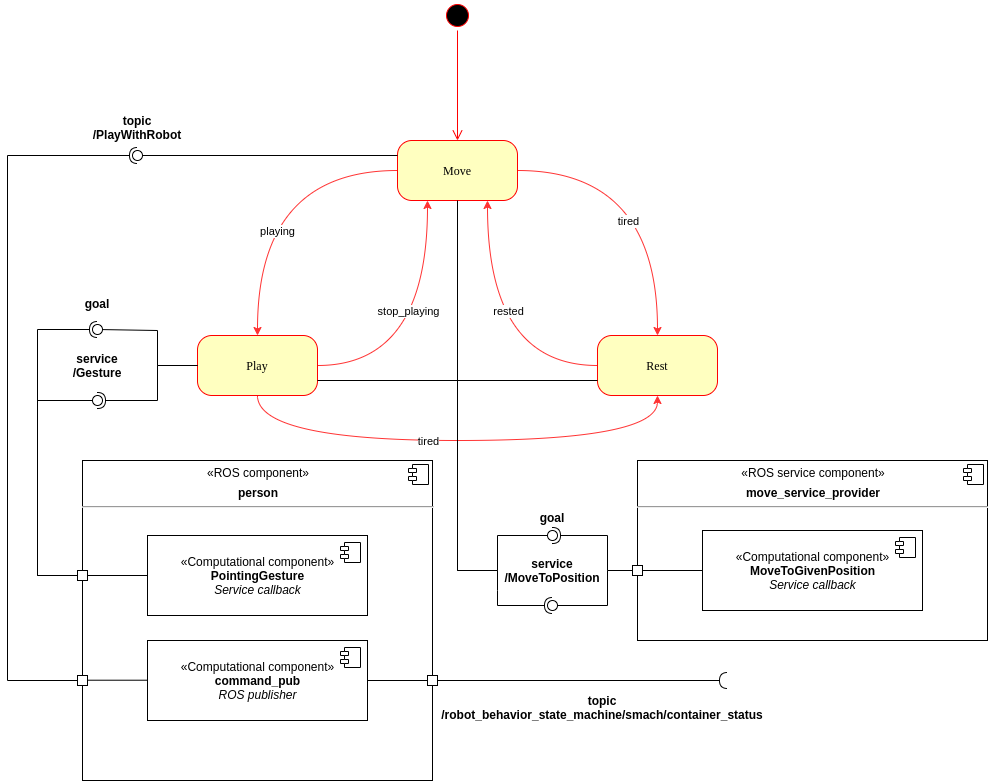

The diagram above was exported from draw.io. Its source (the exported page's mxGraphModel, read from the mxfile embedded in the PNG):
<mxGraphModel dx="796" dy="504" grid="1" gridSize="10" guides="1" tooltips="1" connect="1" arrows="1" fold="1" page="1" pageScale="1" pageWidth="1100" pageHeight="850" background="#ffffff" math="0" shadow="0">
  <root>
    <mxCell id="0" />
    <mxCell id="1" parent="0" />
    <mxCell id="382b91b5511bd0f7-1" value="" style="ellipse;html=1;shape=startState;fillColor=#000000;strokeColor=#ff0000;rounded=1;shadow=0;comic=0;labelBackgroundColor=none;fontFamily=Verdana;fontSize=12;fontColor=#000000;align=center;direction=south;" parent="1" vertex="1">
      <mxGeometry x="445" y="60" width="30" height="30" as="geometry" />
    </mxCell>
    <mxCell id="q9fTRV6pv9ZnCtk3dpwy-6" style="edgeStyle=orthogonalEdgeStyle;orthogonalLoop=1;jettySize=auto;html=1;entryX=0.25;entryY=1;entryDx=0;entryDy=0;strokeColor=#FF3333;curved=1;" parent="1" source="382b91b5511bd0f7-5" target="382b91b5511bd0f7-6" edge="1">
      <mxGeometry relative="1" as="geometry" />
    </mxCell>
    <mxCell id="q9fTRV6pv9ZnCtk3dpwy-10" value="stop_playing" style="edgeLabel;html=1;align=center;verticalAlign=middle;resizable=0;points=[];" parent="q9fTRV6pv9ZnCtk3dpwy-6" vertex="1" connectable="0">
      <mxGeometry x="-0.52" y="-2" relative="1" as="geometry">
        <mxPoint x="24.17" y="-57" as="offset" />
      </mxGeometry>
    </mxCell>
    <mxCell id="vQRUE9GwCItrx3tnQIJP-1" style="edgeStyle=orthogonalEdgeStyle;orthogonalLoop=1;jettySize=auto;html=1;entryX=0.5;entryY=1;entryDx=0;entryDy=0;strokeColor=#FF3333;curved=1;exitX=0.5;exitY=1;exitDx=0;exitDy=0;" edge="1" parent="1" source="382b91b5511bd0f7-5" target="382b91b5511bd0f7-7">
      <mxGeometry relative="1" as="geometry">
        <Array as="points">
          <mxPoint x="260" y="500" />
          <mxPoint x="660" y="500" />
        </Array>
      </mxGeometry>
    </mxCell>
    <mxCell id="vQRUE9GwCItrx3tnQIJP-2" value="tired" style="edgeLabel;html=1;align=center;verticalAlign=middle;resizable=0;points=[];" vertex="1" connectable="0" parent="vQRUE9GwCItrx3tnQIJP-1">
      <mxGeometry x="-0.1227" relative="1" as="geometry">
        <mxPoint as="offset" />
      </mxGeometry>
    </mxCell>
    <mxCell id="382b91b5511bd0f7-5" value="Play" style="rounded=1;whiteSpace=wrap;html=1;arcSize=24;fillColor=#ffffc0;strokeColor=#ff0000;shadow=0;comic=0;labelBackgroundColor=none;fontFamily=Verdana;fontSize=12;fontColor=#000000;align=center;" parent="1" vertex="1">
      <mxGeometry x="200" y="395" width="120" height="60" as="geometry" />
    </mxCell>
    <mxCell id="q9fTRV6pv9ZnCtk3dpwy-1" style="edgeStyle=orthogonalEdgeStyle;orthogonalLoop=1;jettySize=auto;html=1;entryX=0.5;entryY=0;entryDx=0;entryDy=0;strokeColor=#FF3333;curved=1;" parent="1" source="382b91b5511bd0f7-6" target="382b91b5511bd0f7-7" edge="1">
      <mxGeometry relative="1" as="geometry" />
    </mxCell>
    <mxCell id="q9fTRV6pv9ZnCtk3dpwy-2" value="tired" style="edgeLabel;html=1;align=center;verticalAlign=middle;resizable=0;points=[];" parent="q9fTRV6pv9ZnCtk3dpwy-1" vertex="1" connectable="0">
      <mxGeometry x="-0.4098" y="2" relative="1" as="geometry">
        <mxPoint x="20" y="52" as="offset" />
      </mxGeometry>
    </mxCell>
    <mxCell id="q9fTRV6pv9ZnCtk3dpwy-8" style="edgeStyle=orthogonalEdgeStyle;orthogonalLoop=1;jettySize=auto;html=1;entryX=0.5;entryY=0;entryDx=0;entryDy=0;strokeColor=#FF3333;curved=1;" parent="1" source="382b91b5511bd0f7-6" target="382b91b5511bd0f7-5" edge="1">
      <mxGeometry relative="1" as="geometry" />
    </mxCell>
    <mxCell id="q9fTRV6pv9ZnCtk3dpwy-9" value="playing" style="edgeLabel;html=1;align=center;verticalAlign=middle;resizable=0;points=[];" parent="q9fTRV6pv9ZnCtk3dpwy-8" vertex="1" connectable="0">
      <mxGeometry x="-0.7311" y="2" relative="1" as="geometry">
        <mxPoint x="-79.17" y="58" as="offset" />
      </mxGeometry>
    </mxCell>
    <mxCell id="382b91b5511bd0f7-6" value="Move" style="rounded=1;whiteSpace=wrap;html=1;arcSize=24;fillColor=#ffffc0;strokeColor=#ff0000;shadow=0;comic=0;labelBackgroundColor=none;fontFamily=Verdana;fontSize=12;fontColor=#000000;align=center;" parent="1" vertex="1">
      <mxGeometry x="400" y="200" width="120" height="60" as="geometry" />
    </mxCell>
    <mxCell id="q9fTRV6pv9ZnCtk3dpwy-3" style="edgeStyle=orthogonalEdgeStyle;orthogonalLoop=1;jettySize=auto;html=1;entryX=0.75;entryY=1;entryDx=0;entryDy=0;strokeColor=#FF3333;curved=1;" parent="1" source="382b91b5511bd0f7-7" target="382b91b5511bd0f7-6" edge="1">
      <mxGeometry relative="1" as="geometry" />
    </mxCell>
    <mxCell id="q9fTRV6pv9ZnCtk3dpwy-4" value="rested" style="edgeLabel;html=1;align=center;verticalAlign=middle;resizable=0;points=[];" parent="q9fTRV6pv9ZnCtk3dpwy-3" vertex="1" connectable="0">
      <mxGeometry x="-0.5273" y="2" relative="1" as="geometry">
        <mxPoint x="-25" y="-57" as="offset" />
      </mxGeometry>
    </mxCell>
    <mxCell id="382b91b5511bd0f7-7" value="Rest" style="rounded=1;whiteSpace=wrap;html=1;arcSize=24;fillColor=#ffffc0;strokeColor=#ff0000;shadow=0;comic=0;labelBackgroundColor=none;fontFamily=Verdana;fontSize=12;fontColor=#000000;align=center;" parent="1" vertex="1">
      <mxGeometry x="600" y="395" width="120" height="60" as="geometry" />
    </mxCell>
    <mxCell id="2a3bc250acf0617d-9" style="edgeStyle=orthogonalEdgeStyle;html=1;labelBackgroundColor=none;endArrow=open;endSize=8;strokeColor=#ff0000;fontFamily=Verdana;fontSize=12;align=left;" parent="1" source="382b91b5511bd0f7-1" target="382b91b5511bd0f7-6" edge="1">
      <mxGeometry relative="1" as="geometry" />
    </mxCell>
    <mxCell id="q9fTRV6pv9ZnCtk3dpwy-13" value="&lt;p style=&quot;margin: 0px ; margin-top: 6px ; text-align: center&quot;&gt;&lt;span&gt;«ROS service component»&lt;/span&gt;&lt;br&gt;&lt;/p&gt;&lt;p style=&quot;margin: 0px ; margin-top: 6px ; text-align: center&quot;&gt;&lt;b&gt;move_service_provider&lt;/b&gt;&lt;b&gt;&lt;br&gt;&lt;/b&gt;&lt;/p&gt;&lt;hr&gt;&lt;p style=&quot;margin: 0px ; margin-left: 8px&quot;&gt;&lt;br&gt;&lt;/p&gt;" style="align=left;overflow=fill;html=1;dropTarget=0;" parent="1" vertex="1">
      <mxGeometry x="640" y="520" width="350" height="180" as="geometry" />
    </mxCell>
    <mxCell id="q9fTRV6pv9ZnCtk3dpwy-14" value="" style="shape=component;jettyWidth=8;jettyHeight=4;" parent="q9fTRV6pv9ZnCtk3dpwy-13" vertex="1">
      <mxGeometry x="1" width="20" height="20" relative="1" as="geometry">
        <mxPoint x="-24" y="4" as="offset" />
      </mxGeometry>
    </mxCell>
    <mxCell id="q9fTRV6pv9ZnCtk3dpwy-15" value="«Computational component»&lt;br&gt;&lt;b&gt;MoveToGivenPosition&lt;/b&gt;&lt;br&gt;&lt;i&gt;Service callback&lt;/i&gt;" style="html=1;dropTarget=0;" parent="1" vertex="1">
      <mxGeometry x="705" y="590" width="220" height="80" as="geometry" />
    </mxCell>
    <mxCell id="q9fTRV6pv9ZnCtk3dpwy-16" value="" style="shape=module;jettyWidth=8;jettyHeight=4;" parent="q9fTRV6pv9ZnCtk3dpwy-15" vertex="1">
      <mxGeometry x="1" width="20" height="20" relative="1" as="geometry">
        <mxPoint x="-27" y="7" as="offset" />
      </mxGeometry>
    </mxCell>
    <mxCell id="q9fTRV6pv9ZnCtk3dpwy-20" value="" style="rounded=0;orthogonalLoop=1;jettySize=auto;html=1;endArrow=none;endFill=0;exitX=0;exitY=0.5;exitDx=0;exitDy=0;" parent="1" source="q9fTRV6pv9ZnCtk3dpwy-54" edge="1">
      <mxGeometry relative="1" as="geometry">
        <mxPoint x="570" y="630" as="sourcePoint" />
        <mxPoint x="610" y="630" as="targetPoint" />
      </mxGeometry>
    </mxCell>
    <mxCell id="q9fTRV6pv9ZnCtk3dpwy-26" value="" style="rounded=0;orthogonalLoop=1;jettySize=auto;html=1;endArrow=none;endFill=0;" parent="1" edge="1">
      <mxGeometry relative="1" as="geometry">
        <mxPoint x="550" y="595" as="sourcePoint" />
        <mxPoint x="550.0000000000055" y="595" as="targetPoint" />
      </mxGeometry>
    </mxCell>
    <mxCell id="q9fTRV6pv9ZnCtk3dpwy-29" value="" style="rounded=0;orthogonalLoop=1;jettySize=auto;html=1;endArrow=none;endFill=0;" parent="1" target="q9fTRV6pv9ZnCtk3dpwy-31" edge="1">
      <mxGeometry relative="1" as="geometry">
        <mxPoint x="610" y="630" as="sourcePoint" />
        <Array as="points">
          <mxPoint x="610" y="665" />
        </Array>
      </mxGeometry>
    </mxCell>
    <mxCell id="q9fTRV6pv9ZnCtk3dpwy-30" value="" style="rounded=0;orthogonalLoop=1;jettySize=auto;html=1;endArrow=halfCircle;endFill=0;entryX=0.5;entryY=0.5;entryDx=0;entryDy=0;endSize=6;strokeWidth=1;" parent="1" target="q9fTRV6pv9ZnCtk3dpwy-31" edge="1">
      <mxGeometry relative="1" as="geometry">
        <mxPoint x="460" y="460" as="sourcePoint" />
        <Array as="points">
          <mxPoint x="460" y="630" />
          <mxPoint x="500" y="630" />
          <mxPoint x="500" y="650" />
          <mxPoint x="500" y="665" />
        </Array>
      </mxGeometry>
    </mxCell>
    <mxCell id="q9fTRV6pv9ZnCtk3dpwy-31" value="" style="ellipse;whiteSpace=wrap;html=1;fontFamily=Helvetica;fontSize=12;fontColor=#000000;align=center;strokeColor=#000000;fillColor=#ffffff;points=[];aspect=fixed;resizable=0;" parent="1" vertex="1">
      <mxGeometry x="550" y="660" width="10" height="10" as="geometry" />
    </mxCell>
    <mxCell id="q9fTRV6pv9ZnCtk3dpwy-45" value="" style="rounded=0;orthogonalLoop=1;jettySize=auto;html=1;endArrow=none;endFill=0;exitX=0.5;exitY=1;exitDx=0;exitDy=0;" parent="1" source="382b91b5511bd0f7-6" target="q9fTRV6pv9ZnCtk3dpwy-47" edge="1">
      <mxGeometry relative="1" as="geometry">
        <mxPoint x="460" y="310" as="sourcePoint" />
        <Array as="points">
          <mxPoint x="460" y="630" />
          <mxPoint x="500" y="630" />
          <mxPoint x="500" y="595" />
        </Array>
      </mxGeometry>
    </mxCell>
    <mxCell id="q9fTRV6pv9ZnCtk3dpwy-46" value="" style="rounded=0;orthogonalLoop=1;jettySize=auto;html=1;endArrow=halfCircle;endFill=0;entryX=0.5;entryY=0.5;entryDx=0;entryDy=0;endSize=6;strokeWidth=1;" parent="1" target="q9fTRV6pv9ZnCtk3dpwy-47" edge="1">
      <mxGeometry relative="1" as="geometry">
        <mxPoint x="610" y="630" as="sourcePoint" />
        <Array as="points">
          <mxPoint x="610" y="595" />
        </Array>
      </mxGeometry>
    </mxCell>
    <mxCell id="q9fTRV6pv9ZnCtk3dpwy-47" value="" style="ellipse;whiteSpace=wrap;html=1;fontFamily=Helvetica;fontSize=12;fontColor=#000000;align=center;strokeColor=#000000;fillColor=#ffffff;points=[];aspect=fixed;resizable=0;" parent="1" vertex="1">
      <mxGeometry x="550" y="590" width="10" height="10" as="geometry" />
    </mxCell>
    <mxCell id="q9fTRV6pv9ZnCtk3dpwy-49" value="" style="rounded=0;orthogonalLoop=1;jettySize=auto;html=1;endArrow=none;endFill=0;entryX=0;entryY=0.75;entryDx=0;entryDy=0;exitX=1;exitY=0.75;exitDx=0;exitDy=0;" parent="1" source="382b91b5511bd0f7-5" target="382b91b5511bd0f7-7" edge="1">
      <mxGeometry relative="1" as="geometry">
        <mxPoint x="450" y="460" as="sourcePoint" />
        <mxPoint x="465" y="460" as="targetPoint" />
        <Array as="points" />
      </mxGeometry>
    </mxCell>
    <mxCell id="q9fTRV6pv9ZnCtk3dpwy-52" value="service&#10;/MoveToPosition" style="text;align=center;fontStyle=1;verticalAlign=middle;spacingLeft=3;spacingRight=3;strokeColor=none;rotatable=0;points=[[0,0.5],[1,0.5]];portConstraint=eastwest;" parent="1" vertex="1">
      <mxGeometry x="515" y="617" width="80" height="26" as="geometry" />
    </mxCell>
    <mxCell id="q9fTRV6pv9ZnCtk3dpwy-53" value="goal" style="text;align=center;fontStyle=1;verticalAlign=middle;spacingLeft=3;spacingRight=3;strokeColor=none;rotatable=0;points=[[0,0.5],[1,0.5]];portConstraint=eastwest;" parent="1" vertex="1">
      <mxGeometry x="515" y="564" width="80" height="26" as="geometry" />
    </mxCell>
    <mxCell id="q9fTRV6pv9ZnCtk3dpwy-54" value="" style="rounded=0;whiteSpace=wrap;html=1;" parent="1" vertex="1">
      <mxGeometry x="635" y="625" width="10" height="10" as="geometry" />
    </mxCell>
    <mxCell id="q9fTRV6pv9ZnCtk3dpwy-55" value="" style="rounded=0;orthogonalLoop=1;jettySize=auto;html=1;endArrow=none;endFill=0;exitX=0;exitY=0.5;exitDx=0;exitDy=0;" parent="1" source="q9fTRV6pv9ZnCtk3dpwy-15" target="q9fTRV6pv9ZnCtk3dpwy-54" edge="1">
      <mxGeometry relative="1" as="geometry">
        <mxPoint x="705" y="630" as="sourcePoint" />
        <mxPoint x="610" y="630" as="targetPoint" />
      </mxGeometry>
    </mxCell>
    <mxCell id="q9fTRV6pv9ZnCtk3dpwy-56" value="&lt;p style=&quot;margin: 0px ; margin-top: 6px ; text-align: center&quot;&gt;&lt;span&gt;«ROS component»&lt;/span&gt;&lt;br&gt;&lt;/p&gt;&lt;p style=&quot;margin: 0px ; margin-top: 6px ; text-align: center&quot;&gt;&lt;b&gt;person&lt;/b&gt;&lt;b&gt;&lt;br&gt;&lt;/b&gt;&lt;/p&gt;&lt;hr&gt;&lt;p style=&quot;margin: 0px ; margin-left: 8px&quot;&gt;&lt;br&gt;&lt;/p&gt;" style="align=left;overflow=fill;html=1;dropTarget=0;" parent="1" vertex="1">
      <mxGeometry x="85" y="520" width="350" height="320" as="geometry" />
    </mxCell>
    <mxCell id="q9fTRV6pv9ZnCtk3dpwy-57" value="" style="shape=component;jettyWidth=8;jettyHeight=4;" parent="q9fTRV6pv9ZnCtk3dpwy-56" vertex="1">
      <mxGeometry x="1" width="20" height="20" relative="1" as="geometry">
        <mxPoint x="-24" y="4" as="offset" />
      </mxGeometry>
    </mxCell>
    <mxCell id="q9fTRV6pv9ZnCtk3dpwy-58" value="«Computational component»&lt;br&gt;&lt;b&gt;PointingGesture&lt;/b&gt;&lt;br&gt;&lt;i&gt;Service callback&lt;/i&gt;" style="html=1;dropTarget=0;" parent="1" vertex="1">
      <mxGeometry x="150" y="595" width="220" height="80" as="geometry" />
    </mxCell>
    <mxCell id="q9fTRV6pv9ZnCtk3dpwy-59" value="" style="shape=module;jettyWidth=8;jettyHeight=4;" parent="q9fTRV6pv9ZnCtk3dpwy-58" vertex="1">
      <mxGeometry x="1" width="20" height="20" relative="1" as="geometry">
        <mxPoint x="-27" y="7" as="offset" />
      </mxGeometry>
    </mxCell>
    <mxCell id="q9fTRV6pv9ZnCtk3dpwy-69" value="" style="rounded=0;whiteSpace=wrap;html=1;" parent="1" vertex="1">
      <mxGeometry x="80" y="630" width="10" height="10" as="geometry" />
    </mxCell>
    <mxCell id="q9fTRV6pv9ZnCtk3dpwy-74" value="" style="rounded=0;orthogonalLoop=1;jettySize=auto;html=1;endArrow=none;endFill=0;exitX=0;exitY=0.5;exitDx=0;exitDy=0;" parent="1" target="q9fTRV6pv9ZnCtk3dpwy-69" edge="1">
      <mxGeometry relative="1" as="geometry">
        <mxPoint x="150" y="635" as="sourcePoint" />
        <mxPoint x="50" y="635" as="targetPoint" />
      </mxGeometry>
    </mxCell>
    <mxCell id="q9fTRV6pv9ZnCtk3dpwy-75" value="" style="rounded=0;orthogonalLoop=1;jettySize=auto;html=1;endArrow=none;endFill=0;exitX=0;exitY=0.5;exitDx=0;exitDy=0;" parent="1" source="382b91b5511bd0f7-5" target="q9fTRV6pv9ZnCtk3dpwy-77" edge="1">
      <mxGeometry relative="1" as="geometry">
        <mxPoint x="80" y="389" as="sourcePoint" />
        <Array as="points">
          <mxPoint x="160" y="425" />
          <mxPoint x="160" y="390" />
        </Array>
      </mxGeometry>
    </mxCell>
    <mxCell id="q9fTRV6pv9ZnCtk3dpwy-76" value="" style="rounded=0;orthogonalLoop=1;jettySize=auto;html=1;endArrow=halfCircle;endFill=0;entryX=0.5;entryY=0.5;entryDx=0;entryDy=0;endSize=6;strokeWidth=1;exitX=0;exitY=0.5;exitDx=0;exitDy=0;" parent="1" source="q9fTRV6pv9ZnCtk3dpwy-69" target="q9fTRV6pv9ZnCtk3dpwy-77" edge="1">
      <mxGeometry relative="1" as="geometry">
        <mxPoint x="60" y="620" as="sourcePoint" />
        <Array as="points">
          <mxPoint x="40" y="635" />
          <mxPoint x="40" y="389" />
        </Array>
      </mxGeometry>
    </mxCell>
    <mxCell id="q9fTRV6pv9ZnCtk3dpwy-77" value="" style="ellipse;whiteSpace=wrap;html=1;fontFamily=Helvetica;fontSize=12;fontColor=#000000;align=center;strokeColor=#000000;fillColor=#ffffff;points=[];aspect=fixed;resizable=0;" parent="1" vertex="1">
      <mxGeometry x="95" y="384" width="10" height="10" as="geometry" />
    </mxCell>
    <mxCell id="q9fTRV6pv9ZnCtk3dpwy-78" value="" style="rounded=0;orthogonalLoop=1;jettySize=auto;html=1;endArrow=none;endFill=0;" parent="1" target="q9fTRV6pv9ZnCtk3dpwy-80" edge="1">
      <mxGeometry relative="1" as="geometry">
        <mxPoint x="80" y="635" as="sourcePoint" />
        <Array as="points">
          <mxPoint x="40" y="635" />
          <mxPoint x="40" y="460" />
        </Array>
      </mxGeometry>
    </mxCell>
    <mxCell id="q9fTRV6pv9ZnCtk3dpwy-79" value="" style="rounded=0;orthogonalLoop=1;jettySize=auto;html=1;endArrow=halfCircle;endFill=0;entryX=0.5;entryY=0.5;entryDx=0;entryDy=0;endSize=6;strokeWidth=1;exitX=0;exitY=0.5;exitDx=0;exitDy=0;" parent="1" source="382b91b5511bd0f7-5" target="q9fTRV6pv9ZnCtk3dpwy-80" edge="1">
      <mxGeometry relative="1" as="geometry">
        <mxPoint x="120" y="460" as="sourcePoint" />
        <Array as="points">
          <mxPoint x="160" y="425" />
          <mxPoint x="160" y="460" />
        </Array>
      </mxGeometry>
    </mxCell>
    <mxCell id="q9fTRV6pv9ZnCtk3dpwy-80" value="" style="ellipse;whiteSpace=wrap;html=1;fontFamily=Helvetica;fontSize=12;fontColor=#000000;align=center;strokeColor=#000000;fillColor=#ffffff;points=[];aspect=fixed;resizable=0;" parent="1" vertex="1">
      <mxGeometry x="95" y="455" width="10" height="10" as="geometry" />
    </mxCell>
    <mxCell id="q9fTRV6pv9ZnCtk3dpwy-82" value="service&#10;/Gesture" style="text;align=center;fontStyle=1;verticalAlign=middle;spacingLeft=3;spacingRight=3;strokeColor=none;rotatable=0;points=[[0,0.5],[1,0.5]];portConstraint=eastwest;" parent="1" vertex="1">
      <mxGeometry x="60" y="412" width="80" height="26" as="geometry" />
    </mxCell>
    <mxCell id="q9fTRV6pv9ZnCtk3dpwy-83" value="goal" style="text;align=center;fontStyle=1;verticalAlign=middle;spacingLeft=3;spacingRight=3;strokeColor=none;rotatable=0;points=[[0,0.5],[1,0.5]];portConstraint=eastwest;" parent="1" vertex="1">
      <mxGeometry x="60" y="350" width="80" height="26" as="geometry" />
    </mxCell>
    <mxCell id="q9fTRV6pv9ZnCtk3dpwy-84" value="«Computational component»&lt;br&gt;&lt;b&gt;command_pub&lt;/b&gt;&lt;br&gt;&lt;i&gt;ROS publisher&lt;/i&gt;" style="html=1;dropTarget=0;" parent="1" vertex="1">
      <mxGeometry x="150" y="700" width="220" height="80" as="geometry" />
    </mxCell>
    <mxCell id="q9fTRV6pv9ZnCtk3dpwy-85" value="" style="shape=module;jettyWidth=8;jettyHeight=4;" parent="q9fTRV6pv9ZnCtk3dpwy-84" vertex="1">
      <mxGeometry x="1" width="20" height="20" relative="1" as="geometry">
        <mxPoint x="-27" y="7" as="offset" />
      </mxGeometry>
    </mxCell>
    <mxCell id="q9fTRV6pv9ZnCtk3dpwy-86" value="" style="rounded=0;whiteSpace=wrap;html=1;" parent="1" vertex="1">
      <mxGeometry x="80" y="735" width="10" height="10" as="geometry" />
    </mxCell>
    <mxCell id="q9fTRV6pv9ZnCtk3dpwy-88" value="" style="rounded=0;orthogonalLoop=1;jettySize=auto;html=1;endArrow=none;endFill=0;exitX=0;exitY=0.5;exitDx=0;exitDy=0;" parent="1" edge="1">
      <mxGeometry relative="1" as="geometry">
        <mxPoint x="150" y="739.71" as="sourcePoint" />
        <mxPoint x="90" y="739.71" as="targetPoint" />
      </mxGeometry>
    </mxCell>
    <mxCell id="q9fTRV6pv9ZnCtk3dpwy-89" value="" style="rounded=0;orthogonalLoop=1;jettySize=auto;html=1;endArrow=none;endFill=0;strokeColor=#000000;exitX=0;exitY=0.25;exitDx=0;exitDy=0;" parent="1" source="382b91b5511bd0f7-6" target="q9fTRV6pv9ZnCtk3dpwy-91" edge="1">
      <mxGeometry relative="1" as="geometry">
        <mxPoint x="120" y="215" as="sourcePoint" />
      </mxGeometry>
    </mxCell>
    <mxCell id="q9fTRV6pv9ZnCtk3dpwy-90" value="" style="rounded=0;orthogonalLoop=1;jettySize=auto;html=1;endArrow=halfCircle;endFill=0;entryX=0.5;entryY=0.5;entryDx=0;entryDy=0;endSize=6;strokeWidth=1;exitX=0;exitY=0.5;exitDx=0;exitDy=0;" parent="1" source="q9fTRV6pv9ZnCtk3dpwy-86" target="q9fTRV6pv9ZnCtk3dpwy-91" edge="1">
      <mxGeometry relative="1" as="geometry">
        <mxPoint x="60" y="739" as="sourcePoint" />
        <Array as="points">
          <mxPoint x="10" y="740" />
          <mxPoint x="10" y="215" />
        </Array>
      </mxGeometry>
    </mxCell>
    <mxCell id="q9fTRV6pv9ZnCtk3dpwy-91" value="" style="ellipse;whiteSpace=wrap;html=1;fontFamily=Helvetica;fontSize=12;fontColor=#000000;align=center;strokeColor=#000000;fillColor=#ffffff;points=[];aspect=fixed;resizable=0;" parent="1" vertex="1">
      <mxGeometry x="135" y="210" width="10" height="10" as="geometry" />
    </mxCell>
    <mxCell id="q9fTRV6pv9ZnCtk3dpwy-94" value="topic&#10;/PlayWithRobot" style="text;align=center;fontStyle=1;verticalAlign=middle;spacingLeft=3;spacingRight=3;strokeColor=none;rotatable=0;points=[[0,0.5],[1,0.5]];portConstraint=eastwest;" parent="1" vertex="1">
      <mxGeometry x="100" y="174" width="80" height="26" as="geometry" />
    </mxCell>
    <mxCell id="q9fTRV6pv9ZnCtk3dpwy-96" value="" style="rounded=0;orthogonalLoop=1;jettySize=auto;html=1;endArrow=halfCircle;endFill=0;endSize=6;strokeWidth=1;exitX=1;exitY=0.5;exitDx=0;exitDy=0;" parent="1" source="q9fTRV6pv9ZnCtk3dpwy-84" edge="1">
      <mxGeometry relative="1" as="geometry">
        <mxPoint x="515" y="815" as="sourcePoint" />
        <mxPoint x="730" y="740" as="targetPoint" />
      </mxGeometry>
    </mxCell>
    <mxCell id="q9fTRV6pv9ZnCtk3dpwy-98" value="topic&#10;/robot_behavior_state_machine/smach/container_status" style="text;align=center;fontStyle=1;verticalAlign=middle;spacingLeft=3;spacingRight=3;strokeColor=none;rotatable=0;points=[[0,0.5],[1,0.5]];portConstraint=eastwest;" parent="1" vertex="1">
      <mxGeometry x="565" y="754" width="80" height="26" as="geometry" />
    </mxCell>
    <mxCell id="q9fTRV6pv9ZnCtk3dpwy-99" value="" style="rounded=0;whiteSpace=wrap;html=1;" parent="1" vertex="1">
      <mxGeometry x="430" y="735" width="10" height="10" as="geometry" />
    </mxCell>
  </root>
</mxGraphModel>